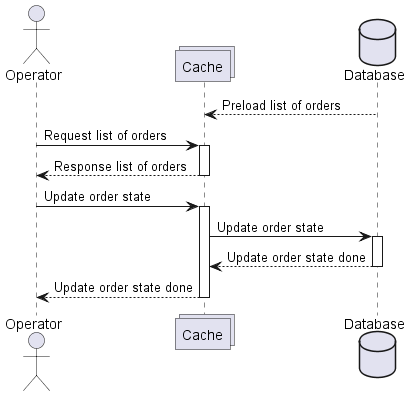

The diagram above was rendered by PlantUML. Its source (embedded in the PNG):
@startuml

actor Operator as Operator
collections Cache as Cache
database Database as Database

participant Operator order 10
participant Cache order 20
participant Database order 30

Database-->Cache:Preload list of orders
Operator->Cache:Request list of orders
activate Cache
Cache-->Operator:Response list of orders
deactivate Cache
Operator->Cache:Update order state
activate Cache
Cache->Database:Update order state
activate Database
Database-->Cache:Update order state done
deactivate Database
Cache-->Operator:Update order state done
deactivate Cache

@enduml